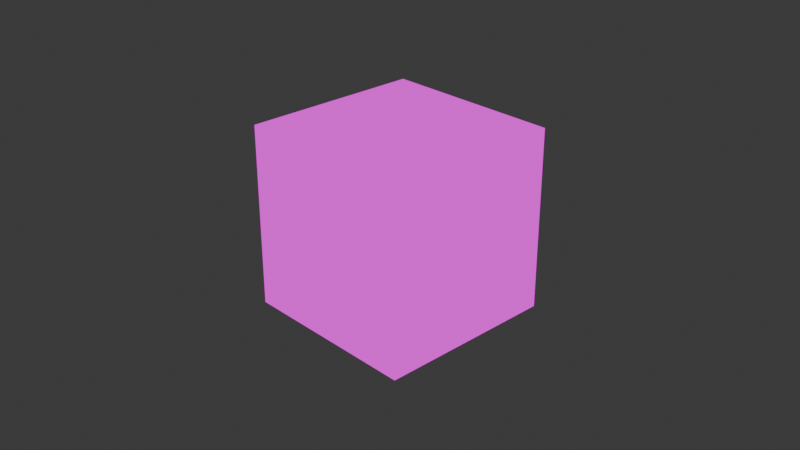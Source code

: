 # Source: TexturedCube.blend  (saved by Blender 5.1.30; exported with 4.5.12 LTS)
import bpy
from mathutils import Matrix  # noqa: F401  (used for matrix-valued properties, if any)

bpy.ops.wm.read_factory_settings(use_empty=True)
scene = bpy.context.scene
scene.name = 'Scene'

# ---- collections
col_collection = bpy.data.collections.new('Collection'); scene.collection.children.link(col_collection)

# ---- images (referenced by path relative to the original .blend; pixels are not part of the script)
import os
ASSET_DIR = os.environ.get("B2B_ASSET_DIR", "")  # directory of the original .blend (textures are referenced by path, not embedded)
HERE = os.path.dirname(os.path.abspath(__file__))  # packed textures are extracted next to this script under _unpacked/

def load_image(name, relpath, width, height, colorspace="sRGB"):
    """Load a texture the original file referenced (path relative to the .blend, or extracted next to this script)."""
    p = next((c for c in (os.path.join(HERE, relpath), os.path.join(ASSET_DIR, relpath)) if relpath and os.path.exists(c)), "")
    if p:
        img = bpy.data.images.load(p, check_existing=True)
        img.name = name
    else:  # same state as the original file: an image datablock whose file is absent (Cycles renders it pink)
        img = bpy.data.images.new(name, width, height)
        img.source = "FILE"
        img.filepath = "//" + (relpath or name)
    img.colorspace_settings.name = colorspace
    return img
img_burlwood_png = load_image('BurlWood.png', 'BurlWood.png', 1024, 1024, 'sRGB')

# ---- materials (node trees are filled in below, after node groups)
mat_cube = bpy.data.materials.new('Cube')
mat_cube.alpha_threshold = 0.0
mat_cube.use_backface_culling_lightprobe_volume = False
mat_cube.roughness = 0.5
mat_cube.line_color = (0.0, 0.0, 0.0, 1.0)

# ---- material node trees
mat_cube.use_nodes = True; mat_cube.node_tree.nodes.clear()
_N = mat_cube.node_tree.nodes; _L = mat_cube.node_tree.links
n0 = _N.new('ShaderNodeOutputMaterial'); n0.name = 'Material Output'; n0.location = (200, 100)
n1 = _N.new('ShaderNodeBackground'); n1.name = 'Background'; n1.location = (-200, 100)
n2 = _N.new('ShaderNodeTexImage'); n2.name = 'Image Texture'; n2.location = (-390, 75)
n2.image = img_burlwood_png
_L.new(n1.outputs[0], n0.inputs[0])
_L.new(n2.outputs[0], n1.inputs[0])
n0.is_active_output = True

# ---- world
world_world = bpy.data.worlds.new('World'); scene.world = world_world
world_world.use_nodes = True; world_world.node_tree.nodes.clear()
_N = world_world.node_tree.nodes; _L = world_world.node_tree.links
n0 = _N.new('ShaderNodeOutputWorld'); n0.name = 'World Output'; n0.location = (200, 100)
n1 = _N.new('ShaderNodeBackground'); n1.name = 'Background'; n1.location = (-200, 100)
n1.inputs[0].default_value = (0.05088, 0.05088, 0.05088, 1.0)
_L.new(n1.outputs[0], n0.inputs[0])
n0.is_active_output = True
world_world.color = (0.05088, 0.05088, 0.05088)
world_world.sun_shadow_jitter_overblur = 0.0

# ---- cameras
cam_camera = bpy.data.cameras.new('Camera')
cam_camera.clip_end = 100.0
cam_camera.ortho_scale = 7.314

# ---- lights
light_light = bpy.data.lights.new('Light', 'POINT')
light_light.energy = 1000.0
light_light.shadow_soft_size = 0.1

# ---- meshes
me_cube = bpy.data.meshes.new('Cube')
me_cube.from_pydata([(1.0, 1.0, 1.0), (1.0, 1.0, -1.0), (1.0, -1.0, 1.0), (1.0, -1.0, -1.0), (-1.0, 1.0, 1.0), (-1.0, 1.0, -1.0), (-1.0, -1.0, 1.0), (-1.0, -1.0, -1.0)], [], [(0, 4, 6, 2), (3, 2, 6, 7), (7, 6, 4, 5), (5, 1, 3, 7), (1, 0, 2, 3), (5, 4, 0, 1)])
_uv = me_cube.uv_layers.new(name='UVMap')
_uv.uv.foreach_set('vector', [0.625, 0.5, 0.875, 0.5, 0.875, 0.75, 0.625, 0.75, 0.375, 0.75, 0.625, 0.75, 0.625, 1.0, 0.375, 1.0, 0.375, 0.0, 0.625, 0.0, 0.625, 0.25, 0.375, 0.25, 0.125, 0.5, 0.375, 0.5, 0.375, 0.75, 0.125, 0.75, 0.375, 0.5, 0.625, 0.5, 0.625, 0.75, 0.375, 0.75, 0.375, 0.25, 0.625, 0.25, 0.625, 0.5, 0.375, 0.5])
me_cube.materials.append(mat_cube)
me_cube.use_mirror_vertex_groups = False
me_cube.update()

# ---- objects
ob_cube = bpy.data.objects.new('Cube', me_cube)
ob_light = bpy.data.objects.new('Light', light_light)
ob_camera = bpy.data.objects.new('Camera', cam_camera)

# ---- transforms, parenting, visibility, modifiers, constraints
ob_cube.location = (0.0, 0.0, 0.0)
ob_cube.lock_rotations_4d = False
ob_cube.empty_display_type = 'ARROWS'
ob_cube.lineart.crease_threshold = 0.0
ob_light.location = (4.076, 1.005, 5.904)
ob_light.rotation_euler = (0.6503, 0.05522, 1.866)
ob_light.lock_rotations_4d = False
ob_light.empty_display_type = 'ARROWS'
ob_light.color = (0.0, 0.0, 0.0, 0.0)
ob_light.lineart.crease_threshold = 0.0
ob_camera.location = (7.359, -6.926, 4.958)
ob_camera.rotation_euler = (1.109, 0.0, 0.8149)
ob_camera.lock_rotations_4d = False
ob_camera.empty_display_type = 'ARROWS'
ob_camera.color = (0.0, 0.0, 0.0, 0.0)
ob_camera.display_type = 'WIRE'
ob_camera.lineart.crease_threshold = 0.0

# ---- collection membership
col_collection.objects.link(ob_cube)
col_collection.objects.link(ob_light)
col_collection.objects.link(ob_camera)

# ---- scene / render settings (as saved in the file)
scene.camera = ob_camera
scene.frame_start = 1; scene.frame_end = 250; scene.frame_set(1)
scene.render.engine = 'BLENDER_EEVEE_NEXT'
scene.render.bake_bias = 0.0
scene.render.bake_samples = 0
scene.cycles.sampling_pattern = 'TABULATED_SOBOL'
scene.eevee.use_volume_custom_range = False
bpy.context.view_layer.update()
